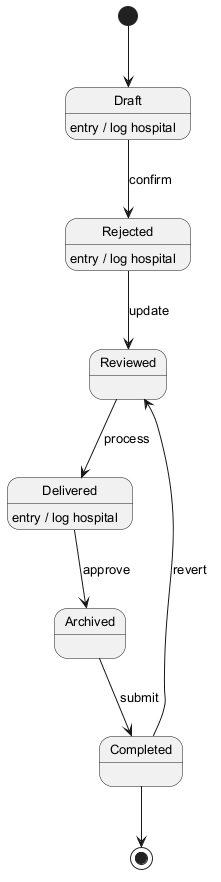

The diagram above was rendered by PlantUML. Its source (embedded in the PNG):
@startuml
skinparam defaultFontSize 13
[*] --> Draft
Draft --> Rejected : confirm
Draft : entry / log hospital
Rejected --> Reviewed : update
Rejected : entry / log hospital
Reviewed --> Delivered : process
Delivered --> Archived : approve
Delivered : entry / log hospital
Archived --> Completed : submit
Completed --> Reviewed : revert
Completed --> [*]
@enduml